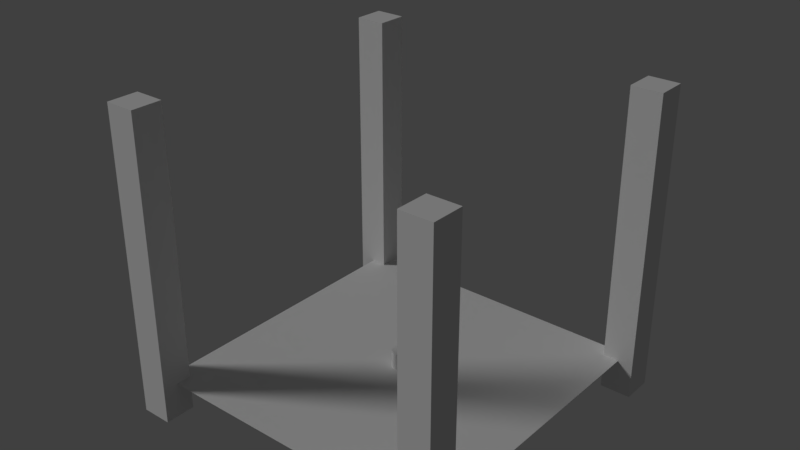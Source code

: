 # Source: mine.blend  (saved by Blender 3.6.11; exported with 4.5.12 LTS)
import bpy
from mathutils import Matrix  # noqa: F401  (used for matrix-valued properties, if any)

bpy.ops.wm.read_factory_settings(use_empty=True)
scene = bpy.context.scene
scene.name = 'Scene'

# ---- collections
col_platforms = bpy.data.collections.new('Platforms'); scene.collection.children.link(col_platforms)
col_walkmeshes = bpy.data.collections.new('WalkMeshes'); scene.collection.children.link(col_walkmeshes)

# ---- world
world_world = bpy.data.worlds.new('World'); scene.world = world_world
world_world.color = (0.05088, 0.05088, 0.05088)
world_world.use_sun_shadow = False
world_world.sun_shadow_jitter_overblur = 0.0
world_world.cycles.sampling_method = 'MANUAL'

# ---- lights
light_hemi_001 = bpy.data.lights.new('Hemi.001', 'SUN')
light_hemi_001.transmission_factor = 0.0
light_hemi_001.angle = 0.1993
light_hemi_001.energy = 1.0
light_hemi_001.shadow_buffer_clip_start = 0.5
light_hemi_001.shadow_soft_size = 0.1
light_hemi_001.shadow_cascade_max_distance = 1000.0

# ---- meshes
me_cube = bpy.data.meshes.new('Cube')
me_cube.from_pydata([(-1.0, -1.0, -1.0), (-1.0, -1.0, 1.0), (-1.0, 1.0, -1.0), (-1.0, 1.0, 1.0), (1.0, -1.0, -1.0), (1.0, -1.0, 1.0), (1.0, 1.0, -1.0), (1.0, 1.0, 1.0)], [], [(0, 1, 3, 2), (2, 3, 7, 6), (6, 7, 5, 4), (4, 5, 1, 0), (2, 6, 4, 0), (7, 3, 1, 5)])
_uv = me_cube.uv_layers.new(name='UVMap')
_uv.uv.foreach_set('vector', [0.375, 0.0, 0.625, 0.0, 0.625, 0.25, 0.375, 0.25, 0.375, 0.25, 0.625, 0.25, 0.625, 0.5, 0.375, 0.5, 0.375, 0.5, 0.625, 0.5, 0.625, 0.75, 0.375, 0.75, 0.375, 0.75, 0.625, 0.75, 0.625, 1.0, 0.375, 1.0, 0.125, 0.5, 0.375, 0.5, 0.375, 0.75, 0.125, 0.75, 0.625, 0.5, 0.875, 0.5, 0.875, 0.75, 0.625, 0.75])
_ca = me_cube.color_attributes.new('Attribute', 'BYTE_COLOR', 'CORNER')
_ca.data.foreach_set('color', [0.0, 1.0, 0.02519, 1.0, 0.0, 1.0, 0.02519, 1.0, 0.0, 1.0, 0.02519, 1.0, 0.0, 1.0, 0.02519, 1.0, 0.0, 1.0, 0.02519, 1.0, 0.0, 1.0, 0.02519, 1.0, 0.0, 1.0, 0.02519, 1.0, 0.0, 1.0, 0.02519, 1.0, 0.0, 1.0, 0.02519, 1.0, 0.0, 1.0, 0.02519, 1.0, 0.0, 1.0, 0.02519, 1.0, 0.0, 1.0, 0.02519, 1.0, 0.0, 1.0, 0.02519, 1.0, 0.0, 1.0, 0.02519, 1.0, 0.0, 1.0, 0.02519, 1.0, 0.0, 1.0, 0.02519, 1.0, 0.0, 1.0, 0.02519, 1.0, 0.0, 1.0, 0.02519, 1.0, 0.0, 1.0, 0.02519, 1.0, 0.0, 1.0, 0.02519, 1.0, 0.0, 1.0, 0.02519, 1.0, 0.0, 1.0, 0.02519, 1.0, 0.0, 1.0, 0.02519, 1.0, 0.0, 1.0, 0.02519, 1.0])
me_cube.update()
me_cube_001 = bpy.data.meshes.new('Cube.001')
me_cube_001.from_pydata([(-1.0, -1.0, -1.0), (-1.0, -1.0, 1.0), (-1.0, 1.0, -1.0), (-1.0, 1.0, 1.0), (1.0, -1.0, -1.0), (1.0, -1.0, 1.0), (1.0, 1.0, -1.0), (1.0, 1.0, 1.0)], [], [(0, 1, 3, 2), (2, 3, 7, 6), (6, 7, 5, 4), (4, 5, 1, 0), (2, 6, 4, 0), (7, 3, 1, 5)])
_uv = me_cube_001.uv_layers.new(name='UVMap')
_uv.uv.foreach_set('vector', [0.375, 0.0, 0.625, 0.0, 0.625, 0.25, 0.375, 0.25, 0.375, 0.25, 0.625, 0.25, 0.625, 0.5, 0.375, 0.5, 0.375, 0.5, 0.625, 0.5, 0.625, 0.75, 0.375, 0.75, 0.375, 0.75, 0.625, 0.75, 0.625, 1.0, 0.375, 1.0, 0.125, 0.5, 0.375, 0.5, 0.375, 0.75, 0.125, 0.75, 0.625, 0.5, 0.875, 0.5, 0.875, 0.75, 0.625, 0.75])
_ca = me_cube_001.color_attributes.new('Attribute', 'BYTE_COLOR', 'CORNER')
_ca.data.foreach_set('color', [0.0, 1.0, 0.02519, 1.0, 0.0, 1.0, 0.02519, 1.0, 0.0, 1.0, 0.02519, 1.0, 0.0, 1.0, 0.02519, 1.0, 0.0, 1.0, 0.02519, 1.0, 0.0, 1.0, 0.02519, 1.0, 0.0, 1.0, 0.02519, 1.0, 0.0, 1.0, 0.02519, 1.0, 0.0, 1.0, 0.02519, 1.0, 0.0, 1.0, 0.02519, 1.0, 0.0, 1.0, 0.02519, 1.0, 0.0, 1.0, 0.02519, 1.0, 0.0, 1.0, 0.02519, 1.0, 0.0, 1.0, 0.02519, 1.0, 0.0, 1.0, 0.02519, 1.0, 0.0, 1.0, 0.02519, 1.0, 0.0, 1.0, 0.02519, 1.0, 0.0, 1.0, 0.02519, 1.0, 0.0, 1.0, 0.02519, 1.0, 0.0, 1.0, 0.02519, 1.0, 0.0, 1.0, 0.02519, 1.0, 0.0, 1.0, 0.02519, 1.0, 0.0, 1.0, 0.02519, 1.0, 0.0, 1.0, 0.02519, 1.0])
me_cube_001.update()
me_cube_002 = bpy.data.meshes.new('Cube.002')
me_cube_002.from_pydata([(-1.0, -1.0, -1.0), (-1.0, -1.0, 1.0), (-1.0, 1.0, -1.0), (-1.0, 1.0, 1.0), (1.0, -1.0, -1.0), (1.0, -1.0, 1.0), (1.0, 1.0, -1.0), (1.0, 1.0, 1.0)], [], [(0, 1, 3, 2), (2, 3, 7, 6), (6, 7, 5, 4), (4, 5, 1, 0), (2, 6, 4, 0), (7, 3, 1, 5)])
_uv = me_cube_002.uv_layers.new(name='UVMap')
_uv.uv.foreach_set('vector', [0.375, 0.0, 0.625, 0.0, 0.625, 0.25, 0.375, 0.25, 0.375, 0.25, 0.625, 0.25, 0.625, 0.5, 0.375, 0.5, 0.375, 0.5, 0.625, 0.5, 0.625, 0.75, 0.375, 0.75, 0.375, 0.75, 0.625, 0.75, 0.625, 1.0, 0.375, 1.0, 0.125, 0.5, 0.375, 0.5, 0.375, 0.75, 0.125, 0.75, 0.625, 0.5, 0.875, 0.5, 0.875, 0.75, 0.625, 0.75])
_ca = me_cube_002.color_attributes.new('Attribute', 'BYTE_COLOR', 'CORNER')
_ca.data.foreach_set('color', [0.0, 1.0, 0.02519, 1.0, 0.0, 1.0, 0.02519, 1.0, 0.0, 1.0, 0.02519, 1.0, 0.0, 1.0, 0.02519, 1.0, 0.0, 1.0, 0.02519, 1.0, 0.0, 1.0, 0.02519, 1.0, 0.0, 1.0, 0.02519, 1.0, 0.0, 1.0, 0.02519, 1.0, 0.0, 1.0, 0.02519, 1.0, 0.0, 1.0, 0.02519, 1.0, 0.0, 1.0, 0.02519, 1.0, 0.0, 1.0, 0.02519, 1.0, 0.0, 1.0, 0.02519, 1.0, 0.0, 1.0, 0.02519, 1.0, 0.0, 1.0, 0.02519, 1.0, 0.0, 1.0, 0.02519, 1.0, 0.0, 1.0, 0.02519, 1.0, 0.0, 1.0, 0.02519, 1.0, 0.0, 1.0, 0.02519, 1.0, 0.0, 1.0, 0.02519, 1.0, 0.0, 1.0, 0.02519, 1.0, 0.0, 1.0, 0.02519, 1.0, 0.0, 1.0, 0.02519, 1.0, 0.0, 1.0, 0.02519, 1.0])
me_cube_002.update()
me_cube_003 = bpy.data.meshes.new('Cube.003')
me_cube_003.from_pydata([(-1.0, -1.0, -1.0), (-1.0, -1.0, 1.0), (-1.0, 1.0, -1.0), (-1.0, 1.0, 1.0), (1.0, -1.0, -1.0), (1.0, -1.0, 1.0), (1.0, 1.0, -1.0), (1.0, 1.0, 1.0)], [], [(0, 1, 3, 2), (2, 3, 7, 6), (6, 7, 5, 4), (4, 5, 1, 0), (2, 6, 4, 0), (7, 3, 1, 5)])
_uv = me_cube_003.uv_layers.new(name='UVMap')
_uv.uv.foreach_set('vector', [0.375, 0.0, 0.625, 0.0, 0.625, 0.25, 0.375, 0.25, 0.375, 0.25, 0.625, 0.25, 0.625, 0.5, 0.375, 0.5, 0.375, 0.5, 0.625, 0.5, 0.625, 0.75, 0.375, 0.75, 0.375, 0.75, 0.625, 0.75, 0.625, 1.0, 0.375, 1.0, 0.125, 0.5, 0.375, 0.5, 0.375, 0.75, 0.125, 0.75, 0.625, 0.5, 0.875, 0.5, 0.875, 0.75, 0.625, 0.75])
_ca = me_cube_003.color_attributes.new('Attribute', 'BYTE_COLOR', 'CORNER')
_ca.data.foreach_set('color', [0.0, 1.0, 0.02519, 1.0, 0.0, 1.0, 0.02519, 1.0, 0.0, 1.0, 0.02519, 1.0, 0.0, 1.0, 0.02519, 1.0, 0.0, 1.0, 0.02519, 1.0, 0.0, 1.0, 0.02519, 1.0, 0.0, 1.0, 0.02519, 1.0, 0.0, 1.0, 0.02519, 1.0, 0.0, 1.0, 0.02519, 1.0, 0.0, 1.0, 0.02519, 1.0, 0.0, 1.0, 0.02519, 1.0, 0.0, 1.0, 0.02519, 1.0, 0.0, 1.0, 0.02519, 1.0, 0.0, 1.0, 0.02519, 1.0, 0.0, 1.0, 0.02519, 1.0, 0.0, 1.0, 0.02519, 1.0, 0.0, 1.0, 0.02519, 1.0, 0.0, 1.0, 0.02519, 1.0, 0.0, 1.0, 0.02519, 1.0, 0.0, 1.0, 0.02519, 1.0, 0.0, 1.0, 0.02519, 1.0, 0.0, 1.0, 0.02519, 1.0, 0.0, 1.0, 0.02519, 1.0, 0.0, 1.0, 0.02519, 1.0])
me_cube_003.update()
me_plane = bpy.data.meshes.new('Plane')
me_plane.from_pydata([(-1.0, -1.0, 0.0), (1.0, -1.0, 0.0), (-1.0, 1.0, 0.0), (1.0, 1.0, 0.0)], [], [(0, 1, 3, 2)])
_uv = me_plane.uv_layers.new(name='UVMap')
_uv.uv.foreach_set('vector', [0.0, 0.0, 1.0, 0.0, 1.0, 1.0, 0.0, 1.0])
_ca = me_plane.color_attributes.new('Attribute', 'BYTE_COLOR', 'CORNER')
_ca.data.foreach_set('color', [0.0, 0.0009106, 1.0, 1.0, 0.0, 0.0009106, 1.0, 1.0, 0.0, 0.0009106, 1.0, 1.0, 0.0, 0.0009106, 1.0, 1.0])
me_plane.update()
me_cylinder = bpy.data.meshes.new('Cylinder')
me_cylinder.from_pydata([(0.0, 1.0, -1.0), (0.0, 1.0, 1.0), (0.1951, 0.9808, -1.0), (0.1951, 0.9808, 1.0), (0.3827, 0.9239, -1.0), (0.3827, 0.9239, 1.0), (0.5556, 0.8315, -1.0), (0.5556, 0.8315, 1.0), (0.7071, 0.7071, -1.0), (0.7071, 0.7071, 1.0), (0.8315, 0.5556, -1.0), (0.8315, 0.5556, 1.0), (0.9239, 0.3827, -1.0), (0.9239, 0.3827, 1.0), (0.9808, 0.1951, -1.0), (0.9808, 0.1951, 1.0), (1.0, 0.0, -1.0), (1.0, 0.0, 1.0), (0.9808, -0.1951, -1.0), (0.9808, -0.1951, 1.0), (0.9239, -0.3827, -1.0), (0.9239, -0.3827, 1.0), (0.8315, -0.5556, -1.0), (0.8315, -0.5556, 1.0), (0.7071, -0.7071, -1.0), (0.7071, -0.7071, 1.0), (0.5556, -0.8315, -1.0), (0.5556, -0.8315, 1.0), (0.3827, -0.9239, -1.0), (0.3827, -0.9239, 1.0), (0.1951, -0.9808, -1.0), (0.1951, -0.9808, 1.0), (0.0, -1.0, -1.0), (0.0, -1.0, 1.0), (-0.1951, -0.9808, -1.0), (-0.1951, -0.9808, 1.0), (-0.3827, -0.9239, -1.0), (-0.3827, -0.9239, 1.0), (-0.5556, -0.8315, -1.0), (-0.5556, -0.8315, 1.0), (-0.7071, -0.7071, -1.0), (-0.7071, -0.7071, 1.0), (-0.8315, -0.5556, -1.0), (-0.8315, -0.5556, 1.0), (-0.9239, -0.3827, -1.0), (-0.9239, -0.3827, 1.0), (-0.9808, -0.1951, -1.0), (-0.9808, -0.1951, 1.0), (-1.0, 0.0, -1.0), (-1.0, 0.0, 1.0), (-0.9808, 0.1951, -1.0), (-0.9808, 0.1951, 1.0), (-0.9239, 0.3827, -1.0), (-0.9239, 0.3827, 1.0), (-0.8315, 0.5556, -1.0), (-0.8315, 0.5556, 1.0), (-0.7071, 0.7071, -1.0), (-0.7071, 0.7071, 1.0), (-0.5556, 0.8315, -1.0), (-0.5556, 0.8315, 1.0), (-0.3827, 0.9239, -1.0), (-0.3827, 0.9239, 1.0), (-0.1951, 0.9808, -1.0), (-0.1951, 0.9808, 1.0)], [], [(0, 1, 3, 2), (2, 3, 5, 4), (4, 5, 7, 6), (6, 7, 9, 8), (8, 9, 11, 10), (10, 11, 13, 12), (12, 13, 15, 14), (14, 15, 17, 16), (16, 17, 19, 18), (18, 19, 21, 20), (20, 21, 23, 22), (22, 23, 25, 24), (24, 25, 27, 26), (26, 27, 29, 28), (28, 29, 31, 30), (30, 31, 33, 32), (32, 33, 35, 34), (34, 35, 37, 36), (36, 37, 39, 38), (38, 39, 41, 40), (40, 41, 43, 42), (42, 43, 45, 44), (44, 45, 47, 46), (46, 47, 49, 48), (48, 49, 51, 50), (50, 51, 53, 52), (52, 53, 55, 54), (54, 55, 57, 56), (56, 57, 59, 58), (58, 59, 61, 60), (3, 1, 63, 61, 59, 57, 55, 53, 51, 49, 47, 45, 43, 41, 39, 37, 35, 33, 31, 29, 27, 25, 23, 21, 19, 17, 15, 13, 11, 9, 7, 5), (60, 61, 63, 62), (62, 63, 1, 0), (0, 2, 4, 6, 8, 10, 12, 14, 16, 18, 20, 22, 24, 26, 28, 30, 32, 34, 36, 38, 40, 42, 44, 46, 48, 50, 52, 54, 56, 58, 60, 62)])
_uv = me_cylinder.uv_layers.new(name='UVMap')
_uv.uv.foreach_set('vector', [1.0, 0.5, 1.0, 1.0, 0.9688, 1.0, 0.9688, 0.5, 0.9688, 0.5, 0.9688, 1.0, 0.9375, 1.0, 0.9375, 0.5, 0.9375, 0.5, 0.9375, 1.0, 0.9062, 1.0, 0.9062, 0.5, 0.9062, 0.5, 0.9062, 1.0, 0.875, 1.0, 0.875, 0.5, 0.875, 0.5, 0.875, 1.0, 0.8438, 1.0, 0.8438, 0.5, 0.8438, 0.5, 0.8438, 1.0, 0.8125, 1.0, 0.8125, 0.5, 0.8125, 0.5, 0.8125, 1.0, 0.7812, 1.0, 0.7812, 0.5, 0.7812, 0.5, 0.7812, 1.0, 0.75, 1.0, 0.75, 0.5, 0.75, 0.5, 0.75, 1.0, 0.7188, 1.0, 0.7188, 0.5, 0.7188, 0.5, 0.7188, 1.0, 0.6875, 1.0, 0.6875, 0.5, 0.6875, 0.5, 0.6875, 1.0, 0.6562, 1.0, 0.6562, 0.5, 0.6562, 0.5, 0.6562, 1.0, 0.625, 1.0, 0.625, 0.5, 0.625, 0.5, 0.625, 1.0, 0.5938, 1.0, 0.5938, 0.5, 0.5938, 0.5, 0.5938, 1.0, 0.5625, 1.0, 0.5625, 0.5, 0.5625, 0.5, 0.5625, 1.0, 0.5312, 1.0, 0.5312, 0.5, 0.5312, 0.5, 0.5312, 1.0, 0.5, 1.0, 0.5, 0.5, 0.5, 0.5, 0.5, 1.0, 0.4688, 1.0, 0.4688, 0.5, 0.4688, 0.5, 0.4688, 1.0, 0.4375, 1.0, 0.4375, 0.5, 0.4375, 0.5, 0.4375, 1.0, 0.4062, 1.0, 0.4062, 0.5, 0.4062, 0.5, 0.4062, 1.0, 0.375, 1.0, 0.375, 0.5, 0.375, 0.5, 0.375, 1.0, 0.3438, 1.0, 0.3438, 0.5, 0.3438, 0.5, 0.3438, 1.0, 0.3125, 1.0, 0.3125, 0.5, 0.3125, 0.5, 0.3125, 1.0, 0.2812, 1.0, 0.2812, 0.5, 0.2812, 0.5, 0.2812, 1.0, 0.25, 1.0, 0.25, 0.5, 0.25, 0.5, 0.25, 1.0, 0.2188, 1.0, 0.2188, 0.5, 0.2188, 0.5, 0.2188, 1.0, 0.1875, 1.0, 0.1875, 0.5, 0.1875, 0.5, 0.1875, 1.0, 0.1562, 1.0, 0.1562, 0.5, 0.1562, 0.5, 0.1562, 1.0, 0.125, 1.0, 0.125, 0.5, 0.125, 0.5, 0.125, 1.0, 0.09375, 1.0, 0.09375, 0.5, 0.09375, 0.5, 0.09375, 1.0, 0.0625, 1.0, 0.0625, 0.5, 0.2968, 0.4854, 0.25, 0.49, 0.2032, 0.4854, 0.1582, 0.4717, 0.1167, 0.4496, 0.08029, 0.4197, 0.05045, 0.3833, 0.02827, 0.3418, 0.01461, 0.2968, 0.01, 0.25, 0.01461, 0.2032, 0.02827, 0.1582, 0.05045, 0.1167, 0.08029, 0.08029, 0.1167, 0.05045, 0.1582, 0.02827, 0.2032, 0.01461, 0.25, 0.01, 0.2968, 0.01461, 0.3418, 0.02827, 0.3833, 0.05045, 0.4197, 0.08029, 0.4496, 0.1167, 0.4717, 0.1582, 0.4854, 0.2032, 0.49, 0.25, 0.4854, 0.2968, 0.4717, 0.3418, 0.4496, 0.3833, 0.4197, 0.4197, 0.3833, 0.4496, 0.3418, 0.4717, 0.0625, 0.5, 0.0625, 1.0, 0.03125, 1.0, 0.03125, 0.5, 0.03125, 0.5, 0.03125, 1.0, 0.0, 1.0, 0.0, 0.5, 0.75, 0.49, 0.7968, 0.4854, 0.8418, 0.4717, 0.8833, 0.4496, 0.9197, 0.4197, 0.9496, 0.3833, 0.9717, 0.3418, 0.9854, 0.2968, 0.99, 0.25, 0.9854, 0.2032, 0.9717, 0.1582, 0.9496, 0.1167, 0.9197, 0.08029, 0.8833, 0.05045, 0.8418, 0.02827, 0.7968, 0.01461, 0.75, 0.01, 0.7032, 0.01461, 0.6582, 0.02827, 0.6167, 0.05045, 0.5803, 0.08029, 0.5504, 0.1167, 0.5283, 0.1582, 0.5146, 0.2032, 0.51, 0.25, 0.5146, 0.2968, 0.5283, 0.3418, 0.5504, 0.3833, 0.5803, 0.4197, 0.6167, 0.4496, 0.6582, 0.4717, 0.7032, 0.4854])
_ca = me_cylinder.color_attributes.new('Attribute', 'BYTE_COLOR', 'CORNER')
_ca.data.foreach_set('color', [0.0, 1.0, 0.02519, 1.0, 0.4621, 0.4564, 0.05781, 1.0, 0.3325, 0.5906, 0.05127, 1.0, 0.0, 1.0, 0.02519, 1.0, 0.0, 1.0, 0.02519, 1.0, 0.3325, 0.5906, 0.05127, 1.0, 0.3467, 0.5776, 0.05127, 1.0, 0.0, 1.0, 0.02519, 1.0, 0.0, 1.0, 0.02519, 1.0, 0.3467, 0.5776, 0.05127, 1.0, 0.5457, 0.3712, 0.0648, 1.0, 0.0, 1.0, 0.02519, 1.0, 0.0, 1.0, 0.02519, 1.0, 0.5457, 0.3712, 0.0648, 1.0, 0.8796, 0.09084, 0.08438, 1.0, 0.0, 1.0, 0.02519, 1.0, 0.0, 1.0, 0.02519, 1.0, 0.8796, 0.09084, 0.08438, 1.0, 0.9911, 0.009721, 0.09306, 1.0, 0.0, 1.0, 0.02519, 1.0, 0.0, 1.0, 0.02519, 1.0, 0.9911, 0.009721, 0.09306, 1.0, 1.0, 0.002428, 0.09306, 1.0, 0.0, 1.0, 0.02519, 1.0, 0.0, 1.0, 0.02519, 1.0, 1.0, 0.002428, 0.09306, 1.0, 1.0, 0.001821, 0.09306, 1.0, 0.0, 1.0, 0.02519, 1.0, 0.0, 1.0, 0.02519, 1.0, 1.0, 0.001821, 0.09306, 1.0, 0.8228, 0.1329, 0.08228, 1.0, 0.0, 1.0, 0.02519, 1.0, 0.0, 1.0, 0.02519, 1.0, 0.8228, 0.1329, 0.08228, 1.0, 0.09531, 0.8632, 0.0331, 1.0, 0.0, 1.0, 0.02519, 1.0, 0.0, 1.0, 0.02519, 1.0, 0.09531, 0.8632, 0.0331, 1.0, 0.0, 1.0, 0.02519, 1.0, 0.0, 1.0, 0.02519, 1.0, 0.0, 1.0, 0.02519, 1.0, 0.0, 1.0, 0.02519, 1.0, 0.0, 1.0, 0.02519, 1.0, 0.0, 1.0, 0.02519, 1.0, 0.0, 1.0, 0.02519, 1.0, 0.0, 1.0, 0.02519, 1.0, 0.0, 1.0, 0.02519, 1.0, 0.0, 1.0, 0.02519, 1.0, 0.0, 1.0, 0.02519, 1.0, 0.0, 1.0, 0.02519, 1.0, 0.1529, 0.7913, 0.03689, 1.0, 0.0, 1.0, 0.02519, 1.0, 0.0, 1.0, 0.02519, 1.0, 0.1529, 0.7913, 0.03689, 1.0, 0.7157, 0.2195, 0.07421, 1.0, 0.0, 1.0, 0.02519, 1.0, 0.0, 1.0, 0.02519, 1.0, 0.7157, 0.2195, 0.07421, 1.0, 0.8714, 0.09306, 0.08438, 1.0, 0.0, 1.0, 0.02519, 1.0, 0.0, 1.0, 0.02519, 1.0, 0.8714, 0.09306, 0.08438, 1.0, 0.6172, 0.305, 0.07036, 1.0, 0.0, 1.0, 0.02519, 1.0, 0.0, 1.0, 0.02519, 1.0, 0.6172, 0.305, 0.07036, 1.0, 0.3231, 0.6038, 0.04971, 1.0, 0.0, 1.0, 0.02519, 1.0, 0.0, 1.0, 0.02519, 1.0, 0.3231, 0.6038, 0.04971, 1.0, 0.227, 0.7084, 0.04231, 1.0, 0.0, 1.0, 0.02519, 1.0, 0.0, 1.0, 0.02519, 1.0, 0.227, 0.7084, 0.04231, 1.0, 0.2542, 0.6724, 0.04374, 1.0, 0.0, 1.0, 0.02519, 1.0, 0.0, 1.0, 0.02519, 1.0, 0.2542, 0.6724, 0.04374, 1.0, 0.4621, 0.4564, 0.05951, 1.0, 0.0, 1.0, 0.02519, 1.0, 0.0, 1.0, 0.02519, 1.0, 0.4621, 0.4564, 0.05951, 1.0, 0.8796, 0.0865, 0.0865, 1.0, 0.0, 1.0, 0.02519, 1.0, 0.0, 1.0, 0.02519, 1.0, 0.8796, 0.0865, 0.0865, 1.0, 0.9911, 0.006995, 0.09306, 1.0, 0.0, 1.0, 0.02519, 1.0, 0.0, 1.0, 0.02519, 1.0, 0.9911, 0.006995, 0.09306, 1.0, 0.9911, 0.006512, 0.09306, 1.0, 0.05127, 0.9301, 0.02956, 1.0, 0.05127, 0.9301, 0.02956, 1.0, 0.9911, 0.006512, 0.09306, 1.0, 0.9911, 0.003677, 0.09306, 1.0, 0.5647, 0.3564, 0.0648, 1.0, 0.5647, 0.3564, 0.0648, 1.0, 0.9911, 0.003677, 0.09306, 1.0, 0.9823, 0.01444, 0.09306, 1.0, 0.7529, 0.1912, 0.07819, 1.0, 0.7529, 0.1912, 0.07819, 1.0, 0.9823, 0.01444, 0.09306, 1.0, 0.624, 0.305, 0.06848, 1.0, 0.2462, 0.6939, 0.04374, 1.0, 0.2462, 0.6939, 0.04374, 1.0, 0.624, 0.305, 0.06848, 1.0, 0.2232, 0.7157, 0.04092, 1.0, 0.5149, 0.402, 0.06301, 1.0, 0.5149, 0.402, 0.06301, 1.0, 0.2232, 0.7157, 0.04092, 1.0, 0.8469, 0.117, 0.08228, 1.0, 0.8714, 0.09306, 0.08438, 1.0, 0.8714, 0.09306, 0.08438, 1.0, 0.8469, 0.117, 0.08228, 1.0, 1.0, 0.002428, 0.09306, 1.0, 0.5271, 0.3864, 0.06301, 1.0, 0.5271, 0.3864, 0.06301, 1.0, 1.0, 0.002428, 0.09306, 1.0, 0.9911, 0.009134, 0.09306, 1.0, 0.02315, 0.9647, 0.02732, 1.0, 0.3325, 0.5906, 0.05127, 1.0, 0.4621, 0.4564, 0.05781, 1.0, 0.7305, 0.2016, 0.07619, 1.0, 0.9911, 0.009134, 0.09306, 1.0, 1.0, 0.002428, 0.09306, 1.0, 0.8469, 0.117, 0.08228, 1.0, 0.2232, 0.7157, 0.04092, 1.0, 0.624, 0.305, 0.06848, 1.0, 0.9823, 0.01444, 0.09306, 1.0, 0.9911, 0.003677, 0.09306, 1.0, 0.9911, 0.006512, 0.09306, 1.0, 0.9911, 0.006995, 0.09306, 1.0, 0.8796, 0.0865, 0.0865, 1.0, 0.4621, 0.4564, 0.05951, 1.0, 0.2542, 0.6724, 0.04374, 1.0, 0.227, 0.7084, 0.04231, 1.0, 0.3231, 0.6038, 0.04971, 1.0, 0.6172, 0.305, 0.07036, 1.0, 0.8714, 0.09306, 0.08438, 1.0, 0.7157, 0.2195, 0.07421, 1.0, 0.1529, 0.7913, 0.03689, 1.0, 0.0, 1.0, 0.02519, 1.0, 0.0, 1.0, 0.02519, 1.0, 0.0, 1.0, 0.02519, 1.0, 0.09531, 0.8632, 0.0331, 1.0, 0.8228, 0.1329, 0.08228, 1.0, 1.0, 0.001821, 0.09306, 1.0, 1.0, 0.002428, 0.09306, 1.0, 0.9911, 0.009721, 0.09306, 1.0, 0.8796, 0.09084, 0.08438, 1.0, 0.5457, 0.3712, 0.0648, 1.0, 0.3467, 0.5776, 0.05127, 1.0, 0.02315, 0.9647, 0.02732, 1.0, 0.9911, 0.009134, 0.09306, 1.0, 0.7305, 0.2016, 0.07619, 1.0, 0.0, 1.0, 0.02519, 1.0, 0.0, 1.0, 0.02519, 1.0, 0.7305, 0.2016, 0.07619, 1.0, 0.4621, 0.4564, 0.05781, 1.0, 0.0, 1.0, 0.02519, 1.0, 0.0, 1.0, 0.02519, 1.0, 0.0, 1.0, 0.02519, 1.0, 0.0, 1.0, 0.02519, 1.0, 0.0, 1.0, 0.02519, 1.0, 0.0, 1.0, 0.02519, 1.0, 0.0, 1.0, 0.02519, 1.0, 0.0, 1.0, 0.02519, 1.0, 0.0, 1.0, 0.02519, 1.0, 0.0, 1.0, 0.02519, 1.0, 0.0, 1.0, 0.02519, 1.0, 0.0, 1.0, 0.02519, 1.0, 0.0, 1.0, 0.02519, 1.0, 0.0, 1.0, 0.02519, 1.0, 0.0, 1.0, 0.02519, 1.0, 0.0, 1.0, 0.02519, 1.0, 0.0, 1.0, 0.02519, 1.0, 0.0, 1.0, 0.02519, 1.0, 0.0, 1.0, 0.02519, 1.0, 0.0, 1.0, 0.02519, 1.0, 0.0, 1.0, 0.02519, 1.0, 0.0, 1.0, 0.02519, 1.0, 0.0, 1.0, 0.02519, 1.0, 0.0, 1.0, 0.02519, 1.0, 0.05127, 0.9301, 0.02956, 1.0, 0.5647, 0.3564, 0.0648, 1.0, 0.7529, 0.1912, 0.07819, 1.0, 0.2462, 0.6939, 0.04374, 1.0, 0.5149, 0.402, 0.06301, 1.0, 0.8714, 0.09306, 0.08438, 1.0, 0.5271, 0.3864, 0.06301, 1.0, 0.02315, 0.9647, 0.02732, 1.0, 0.0, 1.0, 0.02519, 1.0])
me_cylinder.update()
me_walkmesh = bpy.data.meshes.new('WalkMesh')
me_walkmesh.from_pydata([(-1.0, -1.0, 0.0), (1.0, -1.0, 0.0), (-1.0, 1.0, 0.0), (1.0, 1.0, 0.0)], [], [(2, 0, 1), (2, 1, 3)])
me_walkmesh.polygons.foreach_set('use_smooth', [True] * 2)
_uv = me_walkmesh.uv_layers.new(name='UVMap')
_uv.uv.foreach_set('vector', [0.0, 1.0, 0.0, 0.0, 1.0, 0.0, 0.0, 1.0, 1.0, 0.0, 1.0, 1.0])
me_walkmesh.use_remesh_preserve_volume = False
me_walkmesh.use_remesh_preserve_attributes = False
me_walkmesh.update()

# ---- objects
ob_hemi = bpy.data.objects.new('Hemi', light_hemi_001)
ob_player = bpy.data.objects.new('Player', None)
ob_cube = bpy.data.objects.new('Cube', me_cube)
ob_cube_001 = bpy.data.objects.new('Cube.001', me_cube_001)
ob_cube_002 = bpy.data.objects.new('Cube.002', me_cube_002)
ob_cube_003 = bpy.data.objects.new('Cube.003', me_cube_003)
ob_plane = bpy.data.objects.new('Plane', me_plane)
ob_cylinder = bpy.data.objects.new('Cylinder', me_cylinder)
ob_walkmesh = bpy.data.objects.new('WalkMesh', me_walkmesh)

# ---- transforms, parenting, visibility, modifiers, constraints
ob_hemi.location = (0.0, 0.0, 8.54)
ob_hemi.rotation_euler = (0.5307, -0.8925, -0.02228)
ob_hemi.lineart.crease_threshold = 0.0
ob_player.location = (0.0, 0.0, 1.22)
ob_player.scale = (0.04, 0.2, 0.46)
ob_player.empty_image_offset = (0.0, 0.0)
ob_cube.location = (1.0, -1.0, 0.82)
ob_cube.scale = (0.1, 0.1, 1.0)
ob_cube_001.location = (1.0, 1.0, 0.82)
ob_cube_001.scale = (0.1, 0.1, 1.0)
ob_cube_002.location = (-1.0, 1.0, 0.82)
ob_cube_002.scale = (0.1, 0.1, 1.0)
ob_cube_003.location = (-1.0, -1.0, 0.82)
ob_cube_003.scale = (0.1, 0.1, 1.0)
ob_plane.location = (0.0, 0.0, 0.04539)
ob_plane.scale = (1.0, 1.0, 0.0)
ob_cylinder.location = (0.0, 0.0, 0.0)
ob_cylinder.scale = (0.05, 0.05, 0.16)
ob_walkmesh.location = (0.0, 0.0, 0.0)
ob_walkmesh.scale = (1.0, 1.0, 0.0)
ob_walkmesh.hide_render = True

# ---- collection membership
scene.collection.objects.link(ob_hemi)
scene.collection.objects.link(ob_player)
col_platforms.objects.link(ob_cube)
col_platforms.objects.link(ob_cube_001)
col_platforms.objects.link(ob_cube_002)
col_platforms.objects.link(ob_cube_003)
col_platforms.objects.link(ob_plane)
col_platforms.objects.link(ob_cylinder)
col_walkmeshes.objects.link(ob_walkmesh)

# ---- scene / render settings (as saved in the file)
scene.frame_start = 1; scene.frame_end = 250; scene.frame_set(21)
scene.render.engine = 'BLENDER_EEVEE_NEXT'
scene.render.resolution_percentage = 50
scene.render.dither_intensity = 0.0
scene.cycles.use_denoising = False
scene.cycles.samples = 128
scene.cycles.sampling_pattern = 'TABULATED_SOBOL'
scene.cycles.use_adaptive_sampling = False
scene.cycles.use_light_tree = False
scene.cycles.blur_glossy = 0.0
scene.cycles.sample_clamp_indirect = 0.0
scene.view_settings.view_transform = 'Standard'
bpy.context.view_layer.update()

# ---- added for rendering (the .blend has no active camera): camera
cam_auto = bpy.data.cameras.new('AutoCamera')
cam_auto.lens = 50.0
cam_auto.sensor_width = 36.0
cam_auto.clip_end = 1000.0
ob_auto_camera = bpy.data.objects.new('AutoCamera', cam_auto)
scene.collection.objects.link(ob_auto_camera)
ob_auto_camera.location = (3.6296, -4.35552, 3.9184)
ob_auto_camera.rotation_euler = (1.09748, -7.21219e-08, 0.694738)
scene.camera = ob_auto_camera
bpy.context.view_layer.update()
